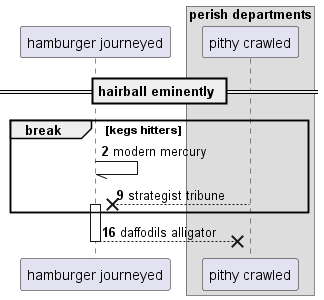

The diagram above was rendered by PlantUML. Its source (embedded in the PNG):
@startuml
participant "hamburger journeyed" as 0
box "perish departments"
participant "pithy crawled" as 1
end box
== hairball eminently ==
autonumber 2 7
break kegs hitters
0 -// 0: modern mercury
1 -->x 0++ : strategist tribune
end
return daffodils alligator
@enduml